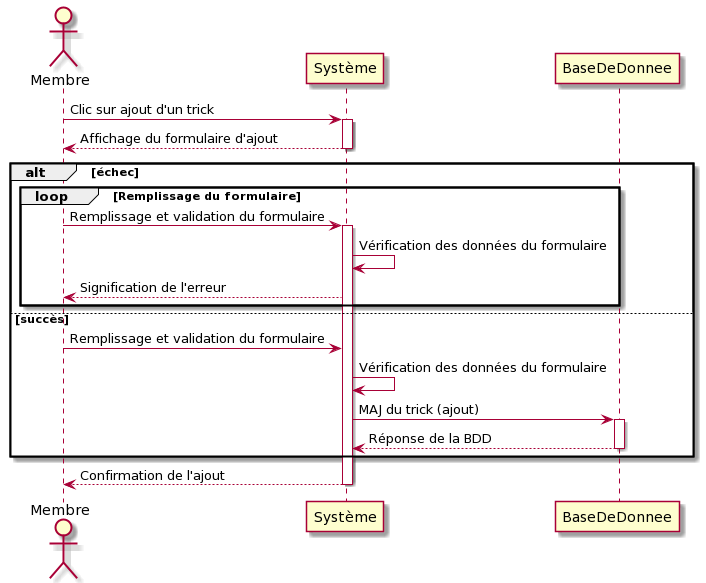

The diagram above was rendered by PlantUML. Its source (embedded in the PNG):
@startuml
Actor Membre
Membre -> Système: Clic sur ajout d'un trick
activate Système
Membre <-- Système: Affichage du formulaire d'ajout
deactivate Système
alt échec
loop Remplissage du formulaire
    Membre -> Système: Remplissage et validation du formulaire
    activate Système
    Système -> Système: Vérification des données du formulaire
    Système --> Membre: Signification de l'erreur
end
else succès
    Membre -> Système: Remplissage et validation du formulaire
    Système -> Système: Vérification des données du formulaire
    Système -> BaseDeDonnee: MAJ du trick (ajout)
    activate BaseDeDonnee 
    BaseDeDonnee --> Système: Réponse de la BDD
    deactivate BaseDeDonnee
end
Membre <-- Système: Confirmation de l'ajout
deactivate Système
@enduml